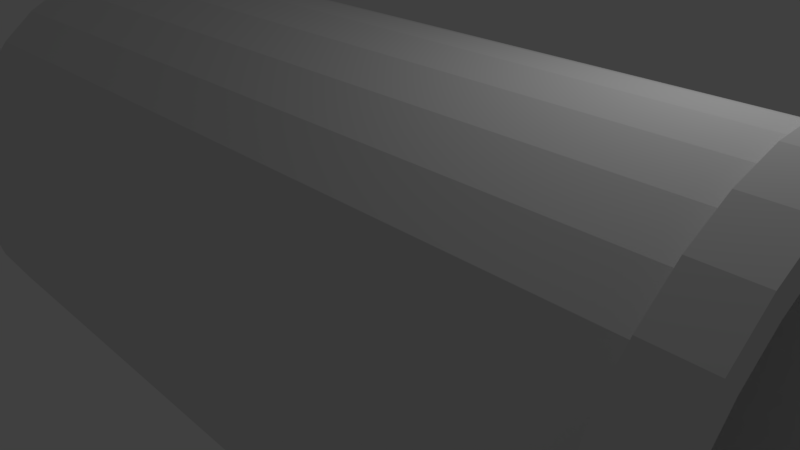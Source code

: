 # Source: room_connector.blend  (saved by Blender 2.79.0; exported with 4.5.12 LTS)
import bpy
from mathutils import Matrix  # noqa: F401  (used for matrix-valued properties, if any)

bpy.ops.wm.read_factory_settings(use_empty=True)
scene = bpy.context.scene
scene.name = 'Scene'

# ---- collections
col_collection_1 = bpy.data.collections.new('Collection 1'); scene.collection.children.link(col_collection_1)

# ---- world
world_world = bpy.data.worlds.new('World'); scene.world = world_world
world_world.color = (0.05088, 0.05088, 0.05088)
world_world.use_sun_shadow = False
world_world.sun_shadow_jitter_overblur = 0.0
world_world.cycles.sampling_method = 'MANUAL'

# ---- cameras
cam_camera = bpy.data.cameras.new('Camera')
cam_camera.clip_end = 100.0
cam_camera.lens = 35.0
cam_camera.sensor_width = 32.0
cam_camera.sensor_height = 18.0
cam_camera.ortho_scale = 7.314
cam_camera.dof.focus_distance = 0.0
cam_camera.dof.aperture_fstop = 128.0

# ---- lights
light_lamp = bpy.data.lights.new('Lamp', 'POINT')
light_lamp.transmission_factor = 0.0
light_lamp.cutoff_distance = 30.0
light_lamp.energy = 100.0
light_lamp.shadow_buffer_clip_start = 1.001
light_lamp.shadow_soft_size = 0.1
light_lamp.shadow_maximum_resolution = 0.006
light_lamp.use_absolute_resolution = True

# ---- meshes
me_cylinder_002 = bpy.data.meshes.new('Cylinder.002')
me_cylinder_002.from_pydata([(-1.134e-07, 1.0, -1.841), (-2.495e-07, 1.0, -1.644), (0.1951, 0.9808, -1.841), (0.1951, 0.9808, -1.644), (0.3827, 0.9239, -1.841), (0.3827, 0.9239, -1.644), (0.5556, 0.8315, -1.841), (0.5556, 0.8315, -1.644), (0.7071, 0.7071, -1.841), (0.7071, 0.7071, -1.644), (0.8315, 0.5556, -1.841), (0.8315, 0.5556, -1.644), (0.9239, 0.3827, -1.841), (0.9239, 0.3827, -1.644), (0.9808, 0.1951, -1.841), (0.9808, 0.1951, -1.644), (1.0, -2.43e-07, -1.841), (1.0, -2.43e-07, -1.644), (0.9808, -0.1951, -1.841), (0.9808, -0.1951, -1.644), (0.9239, -0.3827, -1.841), (0.9239, -0.3827, -1.644), (0.8315, -0.5556, -1.841), (0.8315, -0.5556, -1.644), (0.7071, -0.7071, -1.841), (0.7071, -0.7071, -1.644), (0.5556, -0.8315, -1.841), (0.5556, -0.8315, -1.644), (0.3827, -0.9239, -1.841), (0.3827, -0.9239, -1.644), (0.1951, -0.9808, -1.841), (0.1951, -0.9808, -1.644), (-4.392e-07, -1.0, -1.841), (-5.754e-07, -1.0, -1.644), (-0.1951, -0.9808, -1.841), (-0.1951, -0.9808, -1.644), (-0.3827, -0.9239, -1.841), (-0.3827, -0.9239, -1.644), (-0.5556, -0.8315, -1.841), (-0.5556, -0.8315, -1.644), (-0.7071, -0.7071, -1.841), (-0.7071, -0.7071, -1.644), (-0.8315, -0.5556, -1.841), (-0.8315, -0.5556, -1.644), (-0.9239, -0.3827, -1.841), (-0.9239, -0.3827, -1.644), (-0.9808, -0.1951, -1.841), (-0.9808, -0.1951, -1.644), (-1.0, 6.471e-07, -1.841), (-1.0, 6.471e-07, -1.644), (-0.9808, 0.1951, -1.841), (-0.9808, 0.1951, -1.644), (-0.9239, 0.3827, -1.841), (-0.9239, 0.3827, -1.644), (-0.8315, 0.5556, -1.841), (-0.8315, 0.5556, -1.644), (-0.7071, 0.7071, -1.841), (-0.7071, 0.7071, -1.644), (-0.5556, 0.8315, -1.841), (-0.5556, 0.8315, -1.644), (-0.3827, 0.9239, -1.841), (-0.3827, 0.9239, -1.644), (-0.1951, 0.9808, -1.841), (-0.1951, 0.9808, -1.644), (0.7406, -0.4948, -1.644), (0.7406, -0.4948, -1.841), (-2.15e-07, 0.8907, -1.644), (-1.43e-07, 0.8907, -1.841), (-0.1738, 0.8736, -1.644), (-0.1738, 0.8736, -1.841), (-0.3408, 0.8229, -1.644), (-0.3408, 0.8229, -1.841), (-0.8229, -0.3408, -1.644), (-0.8229, -0.3408, -1.841), (-0.7406, -0.4948, -1.644), (-0.7406, -0.4948, -1.841), (-0.8736, -0.1738, -1.644), (-0.8736, -0.1738, -1.841), (-0.6298, -0.6298, -1.644), (-0.6298, -0.6298, -1.841), (-0.1738, -0.8736, -1.644), (-0.1738, -0.8736, -1.841), (-5.052e-07, -0.8907, -1.644), (-4.333e-07, -0.8907, -1.841), (-0.3408, -0.8229, -1.644), (-0.3408, -0.8229, -1.841), (0.8736, 0.1738, -1.644), (0.8736, 0.1738, -1.841), (0.4948, 0.7406, -1.644), (0.4948, 0.7406, -1.841), (0.8907, -2.164e-07, -1.644), (0.8907, -2.164e-07, -1.841), (0.8229, 0.3408, -1.644), (0.8229, 0.3408, -1.841), (0.1738, -0.8736, -1.644), (0.1738, -0.8736, -1.841), (-0.6298, 0.6298, -1.644), (-0.6298, 0.6298, -1.841), (-0.4948, 0.7406, -1.644), (-0.4948, 0.7406, -1.841), (-0.7406, 0.4948, -1.644), (-0.7406, 0.4948, -1.841), (0.8736, -0.1738, -1.644), (0.8736, -0.1738, -1.841), (0.4948, -0.7406, -1.644), (0.4948, -0.7406, -1.841), (0.6298, -0.6298, -1.644), (0.6298, -0.6298, -1.841), (0.8229, -0.3408, -1.644), (0.8229, -0.3408, -1.841), (-0.8907, 5.763e-07, -1.644), (-0.8907, 5.763e-07, -1.841), (-0.4948, -0.7406, -1.644), (-0.4948, -0.7406, -1.841), (-0.8736, 0.1738, -1.644), (-0.8736, 0.1738, -1.841), (0.6298, 0.6298, -1.644), (0.6298, 0.6298, -1.841), (0.3408, -0.8229, -1.644), (0.3408, -0.8229, -1.841), (0.7406, 0.4948, -1.644), (0.7406, 0.4948, -1.841), (-0.8229, 0.3408, -1.644), (-0.8229, 0.3408, -1.841), (0.3408, 0.8229, -1.644), (0.3408, 0.8229, -1.841), (0.1738, 0.8736, -1.644), (0.1738, 0.8736, -1.841)], [], [(0, 1, 3, 2), (2, 3, 5, 4), (4, 5, 7, 6), (6, 7, 9, 8), (8, 9, 11, 10), (10, 11, 13, 12), (12, 13, 15, 14), (14, 15, 17, 16), (16, 17, 19, 18), (18, 19, 21, 20), (20, 21, 23, 22), (22, 23, 25, 24), (24, 25, 27, 26), (26, 27, 29, 28), (28, 29, 31, 30), (30, 31, 33, 32), (32, 33, 35, 34), (34, 35, 37, 36), (36, 37, 39, 38), (38, 39, 41, 40), (40, 41, 43, 42), (42, 43, 45, 44), (44, 45, 47, 46), (46, 47, 49, 48), (48, 49, 51, 50), (50, 51, 53, 52), (52, 53, 55, 54), (54, 55, 57, 56), (56, 57, 59, 58), (58, 59, 61, 60), (3, 1, 63, 61, 59, 57, 55, 53, 51, 49, 110, 114, 122, 100, 96, 98, 70, 68, 66, 126, 124, 88, 116, 120, 92, 86, 90, 17, 15, 13, 11, 9, 7, 5), (60, 61, 63, 62), (62, 63, 1, 0), (0, 2, 4, 6, 8, 10, 12, 14, 16, 91, 87, 93, 121, 117, 89, 125, 127, 67, 69, 71, 99, 97, 101, 123, 115, 111, 48, 50, 52, 54, 56, 58, 60, 62), (103, 102, 90, 91), (107, 106, 64, 65), (65, 64, 108, 109), (115, 114, 110, 111), (87, 86, 92, 93), (91, 90, 86, 87), (121, 120, 116, 117), (67, 66, 68, 69), (81, 80, 82, 83), (101, 100, 122, 123), (83, 82, 94, 95), (69, 68, 70, 71), (117, 116, 88, 89), (113, 112, 84, 85), (17, 90, 102, 108, 64, 106, 104, 118, 94, 82, 80, 84, 112, 78, 74, 72, 76, 110, 49, 47, 45, 43, 41, 39, 37, 35, 33, 31, 29, 27, 25, 23, 21, 19), (89, 88, 124, 125), (105, 104, 106, 107), (99, 98, 96, 97), (123, 122, 114, 115), (119, 118, 104, 105), (79, 78, 112, 113), (73, 72, 74, 75), (127, 126, 66, 67), (93, 92, 120, 121), (111, 110, 76, 77), (109, 108, 102, 103), (85, 84, 80, 81), (71, 70, 98, 99), (125, 124, 126, 127), (95, 94, 118, 119), (77, 76, 72, 73), (97, 96, 100, 101), (48, 111, 77, 73, 75, 79, 113, 85, 81, 83, 95, 119, 105, 107, 65, 109, 103, 91, 16, 18, 20, 22, 24, 26, 28, 30, 32, 34, 36, 38, 40, 42, 44, 46), (75, 74, 78, 79)])
me_cylinder_002.use_remesh_preserve_volume = False
me_cylinder_002.use_remesh_preserve_attributes = False
me_cylinder_002.use_mirror_vertex_groups = False
me_cylinder_002.update()
me_cube_001 = bpy.data.meshes.new('Cube.001')
me_cube_001.from_pydata([(-5.485, -1.0, -0.08516), (-5.485, -1.0, 0.08516), (-5.485, 1.0, -0.08516), (-5.485, 1.0, 0.08516), (5.485, -1.0, -0.08516), (5.485, -1.0, 0.08516), (5.485, 1.0, -0.08516), (5.485, 1.0, 0.08516)], [], [(0, 2, 3, 1), (2, 3, 7, 6), (6, 7, 5, 4), (4, 5, 1, 0), (2, 6, 4, 0), (7, 3, 1, 5)])
_uv = me_cube_001.uv_layers.new(name='UVMap')
_uv.uv.foreach_set('vector', [0.0, 0.0, 0.0, 0.0, 0.0, 0.0, 0.0, 0.0, 0.0, 0.0, 0.0, 0.0, 0.0, 0.0, 0.0, 0.0, 0.0, 0.0, 0.0, 0.0, 0.0, 0.0, 0.0, 0.0, 0.0, 0.0, 0.0, 0.0, 0.0, 0.0, 0.0, 0.0, 0.0, 0.0, 0.0, 0.0, 0.0, 0.0, 0.0, 0.0, 1.0, 0.1823, 4.269e-05, 0.1823, 4.278e-05, 4.269e-05, 1.0, 4.269e-05])
me_cube_001.use_remesh_preserve_volume = False
me_cube_001.use_remesh_preserve_attributes = False
me_cube_001.use_mirror_vertex_groups = False
me_cube_001.update()
me_cylinder = bpy.data.meshes.new('Cylinder')
me_cylinder.from_pydata([(-1.134e-07, 1.0, -1.841), (1.363e-08, 1.0, 1.841), (0.1951, 0.9808, -1.841), (0.1951, 0.9808, 1.841), (0.3827, 0.9239, -1.841), (0.3827, 0.9239, 1.841), (0.5556, 0.8315, -1.841), (0.5556, 0.8315, 1.841), (0.7071, 0.7071, -1.841), (0.7071, 0.7071, 1.841), (0.8315, 0.5556, -1.841), (0.8315, 0.5556, 1.841), (0.9239, 0.3827, -1.841), (0.9239, 0.3827, 1.841), (0.9808, 0.1951, -1.841), (0.9808, 0.1951, 1.841), (1.0, -2.43e-07, -1.841), (1.0, -2.43e-07, 1.841), (0.9808, -0.1951, -1.841), (0.9808, -0.1951, 1.841), (0.9239, -0.3827, -1.841), (0.9239, -0.3827, 1.841), (0.8315, -0.5556, -1.841), (0.8315, -0.5556, 1.841), (0.7071, -0.7071, -1.841), (0.7071, -0.7071, 1.841), (0.5556, -0.8315, -1.841), (0.5556, -0.8315, 1.841), (0.3827, -0.9239, -1.841), (0.3827, -0.9239, 1.841), (0.1951, -0.9808, -1.841), (0.1951, -0.9808, 1.841), (-4.392e-07, -1.0, -1.841), (-3.122e-07, -1.0, 1.841), (-0.1951, -0.9808, -1.841), (-0.1951, -0.9808, 1.841), (-0.3827, -0.9239, -1.841), (-0.3827, -0.9239, 1.841), (-0.5556, -0.8315, -1.841), (-0.5556, -0.8315, 1.841), (-0.7071, -0.7071, -1.841), (-0.7071, -0.7071, 1.841), (-0.8315, -0.5556, -1.841), (-0.8315, -0.5556, 1.841), (-0.9239, -0.3827, -1.841), (-0.9239, -0.3827, 1.841), (-0.9808, -0.1951, -1.841), (-0.9808, -0.1951, 1.841), (-1.0, 6.471e-07, -1.841), (-1.0, 6.471e-07, 1.841), (-0.9808, 0.1951, -1.841), (-0.9808, 0.1951, 1.841), (-0.9239, 0.3827, -1.841), (-0.9239, 0.3827, 1.841), (-0.8315, 0.5556, -1.841), (-0.8315, 0.5556, 1.841), (-0.7071, 0.7071, -1.841), (-0.7071, 0.7071, 1.841), (-0.5556, 0.8315, -1.841), (-0.5556, 0.8315, 1.841), (-0.3827, 0.9239, -1.841), (-0.3827, 0.9239, 1.841), (-0.1951, 0.9808, -1.841), (-0.1951, 0.9808, 1.841), (0.7406, -0.4948, 1.841), (0.7406, -0.4948, -1.841), (4.813e-08, 0.8907, 1.841), (-1.43e-07, 0.8907, -1.841), (-0.1738, 0.8736, 1.841), (-0.1738, 0.8736, -1.841), (-0.3408, 0.8229, 1.841), (-0.3408, 0.8229, -1.841), (-0.8229, -0.3408, 1.841), (-0.8229, -0.3408, -1.841), (-0.7406, -0.4948, 1.841), (-0.7406, -0.4948, -1.841), (-0.8736, -0.1738, 1.841), (-0.8736, -0.1738, -1.841), (-0.6298, -0.6298, 1.841), (-0.6298, -0.6298, -1.841), (-0.1738, -0.8736, 1.841), (-0.1738, -0.8736, -1.841), (-2.421e-07, -0.8907, 1.841), (-4.333e-07, -0.8907, -1.841), (-0.3408, -0.8229, 1.841), (-0.3408, -0.8229, -1.841), (0.8736, 0.1738, 1.841), (0.8736, 0.1738, -1.841), (0.4948, 0.7406, 1.841), (0.4948, 0.7406, -1.841), (0.8907, -2.164e-07, 1.841), (0.8907, -2.164e-07, -1.841), (0.8229, 0.3408, 1.841), (0.8229, 0.3408, -1.841), (0.1738, -0.8736, 1.841), (0.1738, -0.8736, -1.841), (-0.6298, 0.6298, 1.841), (-0.6298, 0.6298, -1.841), (-0.4948, 0.7406, 1.841), (-0.4948, 0.7406, -1.841), (-0.7406, 0.4948, 1.841), (-0.7406, 0.4948, -1.841), (0.8736, -0.1738, 1.841), (0.8736, -0.1738, -1.841), (0.4948, -0.7406, 1.841), (0.4948, -0.7406, -1.841), (0.6298, -0.6298, 1.841), (0.6298, -0.6298, -1.841), (0.8229, -0.3408, 1.841), (0.8229, -0.3408, -1.841), (-0.8907, 5.763e-07, 1.841), (-0.8907, 5.763e-07, -1.841), (-0.4948, -0.7406, 1.841), (-0.4948, -0.7406, -1.841), (-0.8736, 0.1738, 1.841), (-0.8736, 0.1738, -1.841), (0.6298, 0.6298, 1.841), (0.6298, 0.6298, -1.841), (0.3408, -0.8229, 1.841), (0.3408, -0.8229, -1.841), (0.7406, 0.4948, 1.841), (0.7406, 0.4948, -1.841), (-0.8229, 0.3408, 1.841), (-0.8229, 0.3408, -1.841), (0.3408, 0.8229, 1.841), (0.3408, 0.8229, -1.841), (0.1738, 0.8736, 1.841), (0.1738, 0.8736, -1.841)], [], [(0, 1, 3, 2), (2, 3, 5, 4), (4, 5, 7, 6), (6, 7, 9, 8), (8, 9, 11, 10), (10, 11, 13, 12), (12, 13, 15, 14), (14, 15, 17, 16), (16, 17, 19, 18), (18, 19, 21, 20), (20, 21, 23, 22), (22, 23, 25, 24), (24, 25, 27, 26), (26, 27, 29, 28), (28, 29, 31, 30), (30, 31, 33, 32), (32, 33, 35, 34), (34, 35, 37, 36), (36, 37, 39, 38), (38, 39, 41, 40), (40, 41, 43, 42), (42, 43, 45, 44), (44, 45, 47, 46), (46, 47, 49, 48), (48, 49, 51, 50), (50, 51, 53, 52), (52, 53, 55, 54), (54, 55, 57, 56), (56, 57, 59, 58), (58, 59, 61, 60), (3, 1, 63, 61, 59, 57, 55, 53, 51, 49, 110, 114, 122, 100, 96, 98, 70, 68, 66, 126, 124, 88, 116, 120, 92, 86, 90, 17, 15, 13, 11, 9, 7, 5), (60, 61, 63, 62), (62, 63, 1, 0), (0, 2, 4, 6, 8, 10, 12, 14, 16, 91, 87, 93, 121, 117, 89, 125, 127, 67, 69, 71, 99, 97, 101, 123, 115, 111, 48, 50, 52, 54, 56, 58, 60, 62), (103, 102, 90, 91), (107, 106, 64, 65), (65, 64, 108, 109), (115, 114, 110, 111), (87, 86, 92, 93), (91, 90, 86, 87), (121, 120, 116, 117), (67, 66, 68, 69), (81, 80, 82, 83), (101, 100, 122, 123), (83, 82, 94, 95), (69, 68, 70, 71), (117, 116, 88, 89), (113, 112, 84, 85), (17, 90, 102, 108, 64, 106, 104, 118, 94, 82, 80, 84, 112, 78, 74, 72, 76, 110, 49, 47, 45, 43, 41, 39, 37, 35, 33, 31, 29, 27, 25, 23, 21, 19), (89, 88, 124, 125), (105, 104, 106, 107), (99, 98, 96, 97), (123, 122, 114, 115), (119, 118, 104, 105), (79, 78, 112, 113), (73, 72, 74, 75), (127, 126, 66, 67), (93, 92, 120, 121), (111, 110, 76, 77), (109, 108, 102, 103), (85, 84, 80, 81), (71, 70, 98, 99), (125, 124, 126, 127), (95, 94, 118, 119), (77, 76, 72, 73), (97, 96, 100, 101), (48, 111, 77, 73, 75, 79, 113, 85, 81, 83, 95, 119, 105, 107, 65, 109, 103, 91, 16, 18, 20, 22, 24, 26, 28, 30, 32, 34, 36, 38, 40, 42, 44, 46), (75, 74, 78, 79)])
_uv = me_cylinder.uv_layers.new(name='UVMap')
_uv.uv.foreach_set('vector', [0.0, 0.0, 1.0, 0.0, 1.0, 1.0, 0.0, 1.0, 0.0, 0.0, 1.0, 0.0, 1.0, 1.0, 0.0, 1.0, 0.0, 0.0, 1.0, 0.0, 1.0, 1.0, 0.0, 1.0, 0.0, 0.0, 1.0, 0.0, 1.0, 1.0, 0.0, 1.0, 0.0, 0.0, 1.0, 0.0, 1.0, 1.0, 0.0, 1.0, 0.0, 0.0, 1.0, 0.0, 1.0, 1.0, 0.0, 1.0, 0.0, 0.0, 1.0, 0.0, 1.0, 1.0, 0.0, 1.0, 0.0, 0.0, 1.0, 0.0, 1.0, 1.0, 0.0, 1.0, 0.0, 0.0, 1.0, 0.0, 1.0, 1.0, 0.0, 1.0, 0.0, 0.0, 1.0, 0.0, 1.0, 1.0, 0.0, 1.0, 0.0, 0.0, 1.0, 0.0, 1.0, 1.0, 0.0, 1.0, 0.0, 0.0, 1.0, 0.0, 1.0, 1.0, 0.0, 1.0, 0.0, 0.0, 1.0, 0.0, 1.0, 1.0, 0.0, 1.0, 0.0, 0.0, 1.0, 0.0, 1.0, 1.0, 0.0, 1.0, 0.0, 0.0, 1.0, 0.0, 1.0, 1.0, 0.0, 1.0, 0.0, 0.0, 1.0, 0.0, 1.0, 1.0, 0.0, 1.0, 0.0, 0.0, 1.0, 0.0, 1.0, 1.0, 0.0, 1.0, 0.0, 0.0, 1.0, 0.0, 1.0, 1.0, 0.0, 1.0, 0.0, 0.0, 1.0, 0.0, 1.0, 1.0, 0.0, 1.0, 0.0, 0.0, 1.0, 0.0, 1.0, 1.0, 0.0, 1.0, 0.0, 0.0, 1.0, 0.0, 1.0, 1.0, 0.0, 1.0, 0.0, 0.0, 1.0, 0.0, 1.0, 1.0, 0.0, 1.0, 0.0, 0.0, 1.0, 0.0, 1.0, 1.0, 0.0, 1.0, 0.0, 0.0, 1.0, 0.0, 1.0, 1.0, 0.0, 1.0, 0.0, 0.0, 1.0, 0.0, 1.0, 1.0, 0.0, 1.0, 0.0, 0.0, 1.0, 0.0, 1.0, 1.0, 0.0, 1.0, 0.0, 0.0, 1.0, 0.0, 1.0, 1.0, 0.0, 1.0, 0.0, 0.0, 1.0, 0.0, 1.0, 1.0, 0.0, 1.0, 0.0, 0.0, 1.0, 0.0, 1.0, 1.0, 0.0, 1.0, 0.0, 0.0, 1.0, 0.0, 1.0, 1.0, 0.0, 1.0, 0.5, 1.0, 0.5919, 0.9915, 0.6806, 0.9662, 0.7632, 0.9251, 0.8368, 0.8695, 0.899, 0.8013, 0.9476, 0.7229, 0.9809, 0.6368, 0.9979, 0.5461, 0.9979, 0.4539, 0.9809, 0.3632, 0.9476, 0.2771, 0.899, 0.1987, 0.8368, 0.1305, 0.7632, 0.07489, 0.6806, 0.03376, 0.5919, 0.008513, 0.5, 0.0, 0.4081, 0.008514, 0.3194, 0.03376, 0.2368, 0.07489, 0.1632, 0.1305, 0.101, 0.1987, 0.05242, 0.2771, 0.01909, 0.3632, 0.002133, 0.4539, 0.002133, 0.5461, 0.01909, 0.6368, 0.05242, 0.7229, 0.101, 0.8013, 0.1632, 0.8695, 0.2368, 0.9251, 0.3194, 0.9662, 0.4081, 0.9915, 0.0, 0.0, 1.0, 0.0, 1.0, 1.0, 0.0, 1.0, 0.0, 0.0, 1.0, 0.0, 1.0, 1.0, 0.0, 1.0, 0.5, 1.0, 0.5919, 0.9915, 0.6806, 0.9662, 0.7632, 0.9251, 0.8368, 0.8695, 0.899, 0.8013, 0.9476, 0.7229, 0.9809, 0.6368, 0.9979, 0.5461, 0.9979, 0.4539, 0.9809, 0.3632, 0.9476, 0.2771, 0.899, 0.1987, 0.8368, 0.1305, 0.7632, 0.07489, 0.6806, 0.03376, 0.5919, 0.008513, 0.5, 0.0, 0.4081, 0.008514, 0.3194, 0.03376, 0.2368, 0.07489, 0.1632, 0.1305, 0.101, 0.1987, 0.05242, 0.2771, 0.01909, 0.3632, 0.002133, 0.4539, 0.002133, 0.5461, 0.01909, 0.6368, 0.05242, 0.7229, 0.101, 0.8013, 0.1632, 0.8695, 0.2368, 0.9251, 0.3194, 0.9662, 0.4081, 0.9915, 0.0, 0.0, 1.0, 0.0, 1.0, 1.0, 0.0, 1.0, 0.0, 0.0, 1.0, 0.0, 1.0, 1.0, 0.0, 1.0, 0.0, 0.0, 1.0, 0.0, 1.0, 1.0, 0.0, 1.0, 0.0, 0.0, 1.0, 0.0, 1.0, 1.0, 0.0, 1.0, 0.0, 0.0, 1.0, 0.0, 1.0, 1.0, 0.0, 1.0, 0.0, 0.0, 1.0, 0.0, 1.0, 1.0, 0.0, 1.0, 0.0, 0.0, 1.0, 0.0, 1.0, 1.0, 0.0, 1.0, 0.0, 0.0, 1.0, 0.0, 1.0, 1.0, 0.0, 1.0, 0.0, 0.0, 1.0, 0.0, 1.0, 1.0, 0.0, 1.0, 0.0, 0.0, 1.0, 0.0, 1.0, 1.0, 0.0, 1.0, 0.0, 0.0, 1.0, 0.0, 1.0, 1.0, 0.0, 1.0, 0.0, 0.0, 1.0, 0.0, 1.0, 1.0, 0.0, 1.0, 0.0, 0.0, 1.0, 0.0, 1.0, 1.0, 0.0, 1.0, 0.0, 0.0, 1.0, 0.0, 1.0, 1.0, 0.0, 1.0, 0.5, 1.0, 0.5919, 0.9915, 0.6806, 0.9662, 0.7632, 0.9251, 0.8368, 0.8695, 0.899, 0.8013, 0.9476, 0.7229, 0.9809, 0.6368, 0.9979, 0.5461, 0.9979, 0.4539, 0.9809, 0.3632, 0.9476, 0.2771, 0.899, 0.1987, 0.8368, 0.1305, 0.7632, 0.07489, 0.6806, 0.03376, 0.5919, 0.008513, 0.5, 0.0, 0.4081, 0.008514, 0.3194, 0.03376, 0.2368, 0.07489, 0.1632, 0.1305, 0.101, 0.1987, 0.05242, 0.2771, 0.01909, 0.3632, 0.002133, 0.4539, 0.002133, 0.5461, 0.01909, 0.6368, 0.05242, 0.7229, 0.101, 0.8013, 0.1632, 0.8695, 0.2368, 0.9251, 0.3194, 0.9662, 0.4081, 0.9915, 0.0, 0.0, 1.0, 0.0, 1.0, 1.0, 0.0, 1.0, 0.0, 0.0, 1.0, 0.0, 1.0, 1.0, 0.0, 1.0, 0.0, 0.0, 1.0, 0.0, 1.0, 1.0, 0.0, 1.0, 0.0, 0.0, 1.0, 0.0, 1.0, 1.0, 0.0, 1.0, 0.0, 0.0, 1.0, 0.0, 1.0, 1.0, 0.0, 1.0, 0.0, 0.0, 1.0, 0.0, 1.0, 1.0, 0.0, 1.0, 0.0, 0.0, 1.0, 0.0, 1.0, 1.0, 0.0, 1.0, 0.0, 0.0, 1.0, 0.0, 1.0, 1.0, 0.0, 1.0, 0.0, 0.0, 1.0, 0.0, 1.0, 1.0, 0.0, 1.0, 0.0, 0.0, 1.0, 0.0, 1.0, 1.0, 0.0, 1.0, 0.0, 0.0, 1.0, 0.0, 1.0, 1.0, 0.0, 1.0, 0.0, 0.0, 1.0, 0.0, 1.0, 1.0, 0.0, 1.0, 0.0, 0.0, 1.0, 0.0, 1.0, 1.0, 0.0, 1.0, 0.0, 0.0, 1.0, 0.0, 1.0, 1.0, 0.0, 1.0, 0.0, 0.0, 1.0, 0.0, 1.0, 1.0, 0.0, 1.0, 0.0, 0.0, 1.0, 0.0, 1.0, 1.0, 0.0, 1.0, 0.0, 0.0, 1.0, 0.0, 1.0, 1.0, 0.0, 1.0, 0.5, 1.0, 0.5919, 0.9915, 0.6806, 0.9662, 0.7632, 0.9251, 0.8368, 0.8695, 0.899, 0.8013, 0.9476, 0.7229, 0.9809, 0.6368, 0.9979, 0.5461, 0.9979, 0.4539, 0.9809, 0.3632, 0.9476, 0.2771, 0.899, 0.1987, 0.8368, 0.1305, 0.7632, 0.07489, 0.6806, 0.03376, 0.5919, 0.008513, 0.5, 0.0, 0.4081, 0.008514, 0.3194, 0.03376, 0.2368, 0.07489, 0.1632, 0.1305, 0.101, 0.1987, 0.05242, 0.2771, 0.01909, 0.3632, 0.002133, 0.4539, 0.002133, 0.5461, 0.01909, 0.6368, 0.05242, 0.7229, 0.101, 0.8013, 0.1632, 0.8695, 0.2368, 0.9251, 0.3194, 0.9662, 0.4081, 0.9915, 0.0, 0.0, 1.0, 0.0, 1.0, 1.0, 0.0, 1.0])
me_cylinder.use_remesh_preserve_volume = False
me_cylinder.use_remesh_preserve_attributes = False
me_cylinder.use_mirror_vertex_groups = False
me_cylinder.update()

# ---- objects
ob_cylinder_001 = bpy.data.objects.new('Cylinder.001', me_cylinder_002)
ob_cube = bpy.data.objects.new('Cube', me_cube_001)
ob_cylinder = bpy.data.objects.new('Cylinder', me_cylinder)
ob_lamp = bpy.data.objects.new('Lamp', light_lamp)
ob_camera = bpy.data.objects.new('Camera', cam_camera)

# ---- transforms, parenting, visibility, modifiers, constraints
ob_cylinder_001.location = (11.0, 0.0, 0.0)
ob_cylinder_001.rotation_euler = (-0.0, 1.571, 0.0)
ob_cylinder_001.scale = (3.197, 3.197, 3.197)
ob_cylinder_001.lineart.crease_threshold = 0.0
ob_cube.location = (0.0, 0.0, -2.527)
ob_cube.lineart.crease_threshold = 0.0
ob_cylinder.location = (0.0, 0.0, 0.0)
ob_cylinder.rotation_euler = (-0.0, 1.571, 0.0)
ob_cylinder.scale = (2.97, 2.97, 2.97)
ob_cylinder.lineart.crease_threshold = 0.0
ob_lamp.location = (4.076, 1.005, 5.904)
ob_lamp.rotation_euler = (0.6503, 0.05522, 1.866)
ob_lamp.lock_rotations_4d = False
ob_lamp.empty_display_type = 'ARROWS'
ob_lamp.color = (0.0, 0.0, 0.0, 0.0)
ob_lamp.lineart.crease_threshold = 0.0
ob_camera.location = (7.481, -6.508, 5.344)
ob_camera.rotation_euler = (1.109, 0.0, 0.8149)
ob_camera.lock_rotations_4d = False
ob_camera.empty_display_type = 'ARROWS'
ob_camera.color = (0.0, 0.0, 0.0, 0.0)
ob_camera.display_type = 'WIRE'
ob_camera.lineart.crease_threshold = 0.0

# ---- collection membership
col_collection_1.objects.link(ob_cylinder_001)
col_collection_1.objects.link(ob_cube)
col_collection_1.objects.link(ob_cylinder)
col_collection_1.objects.link(ob_lamp)
col_collection_1.objects.link(ob_camera)

# ---- scene / render settings (as saved in the file)
scene.camera = ob_camera
scene.frame_start = 1; scene.frame_end = 250; scene.frame_set(1)
scene.render.engine = 'BLENDER_EEVEE_NEXT'
scene.render.resolution_percentage = 50
scene.render.dither_intensity = 0.0
scene.cycles.use_denoising = False
scene.cycles.samples = 128
scene.cycles.sampling_pattern = 'TABULATED_SOBOL'
scene.cycles.use_adaptive_sampling = False
scene.cycles.use_light_tree = False
scene.cycles.blur_glossy = 0.0
scene.cycles.sample_clamp_indirect = 0.0
scene.view_settings.view_transform = 'Standard'
bpy.context.view_layer.update()
